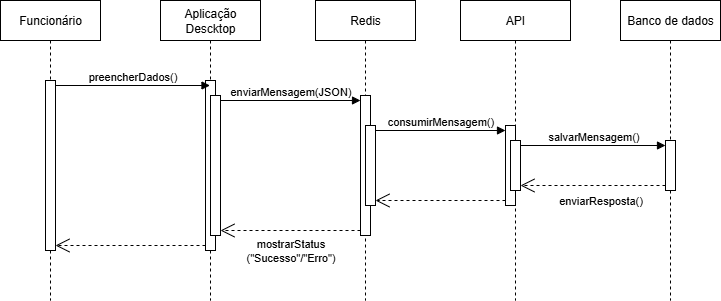

The diagram above was exported from draw.io. Its source (the exported page's mxGraphModel, read from the mxfile embedded in the PNG):
<mxGraphModel dx="872" dy="473" grid="1" gridSize="10" guides="1" tooltips="1" connect="1" arrows="1" fold="1" page="1" pageScale="1" pageWidth="850" pageHeight="1100" math="0" shadow="0">
  <root>
    <mxCell id="0" />
    <mxCell id="1" parent="0" />
    <mxCell id="aM9ryv3xv72pqoxQDRHE-5" value="Aplicação Descktop" style="shape=umlLifeline;perimeter=lifelinePerimeter;whiteSpace=wrap;html=1;container=0;dropTarget=0;collapsible=0;recursiveResize=0;outlineConnect=0;portConstraint=eastwest;newEdgeStyle={&quot;edgeStyle&quot;:&quot;elbowEdgeStyle&quot;,&quot;elbow&quot;:&quot;vertical&quot;,&quot;curved&quot;:0,&quot;rounded&quot;:0};" parent="1" vertex="1">
      <mxGeometry x="220" y="40" width="100" height="300" as="geometry" />
    </mxCell>
    <mxCell id="aM9ryv3xv72pqoxQDRHE-6" value="" style="html=1;points=[];perimeter=orthogonalPerimeter;outlineConnect=0;targetShapes=umlLifeline;portConstraint=eastwest;newEdgeStyle={&quot;edgeStyle&quot;:&quot;elbowEdgeStyle&quot;,&quot;elbow&quot;:&quot;vertical&quot;,&quot;curved&quot;:0,&quot;rounded&quot;:0};" parent="aM9ryv3xv72pqoxQDRHE-5" vertex="1">
      <mxGeometry x="45" y="80" width="10" height="170" as="geometry" />
    </mxCell>
    <mxCell id="Z8BD4rg1UNTXfXp3bzQG-11" value="" style="html=1;points=[[0,0,0,0,5],[0,1,0,0,-5],[1,0,0,0,5],[1,1,0,0,-5]];perimeter=orthogonalPerimeter;outlineConnect=0;targetShapes=umlLifeline;portConstraint=eastwest;newEdgeStyle={&quot;curved&quot;:0,&quot;rounded&quot;:0};" vertex="1" parent="aM9ryv3xv72pqoxQDRHE-5">
      <mxGeometry x="50" y="95" width="10" height="140" as="geometry" />
    </mxCell>
    <mxCell id="Z8BD4rg1UNTXfXp3bzQG-2" value="Redis" style="shape=umlLifeline;perimeter=lifelinePerimeter;whiteSpace=wrap;html=1;container=0;dropTarget=0;collapsible=0;recursiveResize=0;outlineConnect=0;portConstraint=eastwest;newEdgeStyle={&quot;edgeStyle&quot;:&quot;elbowEdgeStyle&quot;,&quot;elbow&quot;:&quot;vertical&quot;,&quot;curved&quot;:0,&quot;rounded&quot;:0};" vertex="1" parent="1">
      <mxGeometry x="375" y="40" width="100" height="300" as="geometry" />
    </mxCell>
    <mxCell id="Z8BD4rg1UNTXfXp3bzQG-3" value="" style="html=1;points=[];perimeter=orthogonalPerimeter;outlineConnect=0;targetShapes=umlLifeline;portConstraint=eastwest;newEdgeStyle={&quot;edgeStyle&quot;:&quot;elbowEdgeStyle&quot;,&quot;elbow&quot;:&quot;vertical&quot;,&quot;curved&quot;:0,&quot;rounded&quot;:0};" vertex="1" parent="Z8BD4rg1UNTXfXp3bzQG-2">
      <mxGeometry x="45" y="95" width="10" height="140" as="geometry" />
    </mxCell>
    <mxCell id="Z8BD4rg1UNTXfXp3bzQG-13" value="" style="html=1;points=[[0,0,0,0,5],[0,1,0,0,-5],[1,0,0,0,5],[1,1,0,0,-5]];perimeter=orthogonalPerimeter;outlineConnect=0;targetShapes=umlLifeline;portConstraint=eastwest;newEdgeStyle={&quot;curved&quot;:0,&quot;rounded&quot;:0};" vertex="1" parent="Z8BD4rg1UNTXfXp3bzQG-2">
      <mxGeometry x="50" y="125" width="10" height="80" as="geometry" />
    </mxCell>
    <mxCell id="Z8BD4rg1UNTXfXp3bzQG-4" value="API" style="shape=umlLifeline;perimeter=lifelinePerimeter;whiteSpace=wrap;html=1;container=0;dropTarget=0;collapsible=0;recursiveResize=0;outlineConnect=0;portConstraint=eastwest;newEdgeStyle={&quot;edgeStyle&quot;:&quot;elbowEdgeStyle&quot;,&quot;elbow&quot;:&quot;vertical&quot;,&quot;curved&quot;:0,&quot;rounded&quot;:0};" vertex="1" parent="1">
      <mxGeometry x="520" y="40" width="110" height="300" as="geometry" />
    </mxCell>
    <mxCell id="Z8BD4rg1UNTXfXp3bzQG-5" value="" style="html=1;points=[];perimeter=orthogonalPerimeter;outlineConnect=0;targetShapes=umlLifeline;portConstraint=eastwest;newEdgeStyle={&quot;edgeStyle&quot;:&quot;elbowEdgeStyle&quot;,&quot;elbow&quot;:&quot;vertical&quot;,&quot;curved&quot;:0,&quot;rounded&quot;:0};" vertex="1" parent="Z8BD4rg1UNTXfXp3bzQG-4">
      <mxGeometry x="45" y="125" width="10" height="80" as="geometry" />
    </mxCell>
    <mxCell id="Z8BD4rg1UNTXfXp3bzQG-15" value="" style="html=1;points=[[0,0,0,0,5],[0,1,0,0,-5],[1,0,0,0,5],[1,1,0,0,-5]];perimeter=orthogonalPerimeter;outlineConnect=0;targetShapes=umlLifeline;portConstraint=eastwest;newEdgeStyle={&quot;curved&quot;:0,&quot;rounded&quot;:0};" vertex="1" parent="Z8BD4rg1UNTXfXp3bzQG-4">
      <mxGeometry x="50" y="140" width="10" height="50" as="geometry" />
    </mxCell>
    <mxCell id="Z8BD4rg1UNTXfXp3bzQG-6" value="Banco de dados" style="shape=umlLifeline;perimeter=lifelinePerimeter;whiteSpace=wrap;html=1;container=0;dropTarget=0;collapsible=0;recursiveResize=0;outlineConnect=0;portConstraint=eastwest;newEdgeStyle={&quot;edgeStyle&quot;:&quot;elbowEdgeStyle&quot;,&quot;elbow&quot;:&quot;vertical&quot;,&quot;curved&quot;:0,&quot;rounded&quot;:0};" vertex="1" parent="1">
      <mxGeometry x="680" y="40" width="100" height="300" as="geometry" />
    </mxCell>
    <mxCell id="Z8BD4rg1UNTXfXp3bzQG-7" value="" style="html=1;points=[];perimeter=orthogonalPerimeter;outlineConnect=0;targetShapes=umlLifeline;portConstraint=eastwest;newEdgeStyle={&quot;edgeStyle&quot;:&quot;elbowEdgeStyle&quot;,&quot;elbow&quot;:&quot;vertical&quot;,&quot;curved&quot;:0,&quot;rounded&quot;:0};" vertex="1" parent="Z8BD4rg1UNTXfXp3bzQG-6">
      <mxGeometry x="45" y="140" width="10" height="50" as="geometry" />
    </mxCell>
    <mxCell id="Z8BD4rg1UNTXfXp3bzQG-8" value="Funcionário" style="shape=umlLifeline;perimeter=lifelinePerimeter;whiteSpace=wrap;html=1;container=1;dropTarget=0;collapsible=0;recursiveResize=0;outlineConnect=0;portConstraint=eastwest;newEdgeStyle={&quot;curved&quot;:0,&quot;rounded&quot;:0};" vertex="1" parent="1">
      <mxGeometry x="60" y="40" width="100" height="300" as="geometry" />
    </mxCell>
    <mxCell id="Z8BD4rg1UNTXfXp3bzQG-9" value="" style="html=1;points=[[0,0,0,0,5],[0,1,0,0,-5],[1,0,0,0,5],[1,1,0,0,-5]];perimeter=orthogonalPerimeter;outlineConnect=0;targetShapes=umlLifeline;portConstraint=eastwest;newEdgeStyle={&quot;curved&quot;:0,&quot;rounded&quot;:0};" vertex="1" parent="Z8BD4rg1UNTXfXp3bzQG-8">
      <mxGeometry x="45" y="80" width="10" height="170" as="geometry" />
    </mxCell>
    <mxCell id="Z8BD4rg1UNTXfXp3bzQG-10" value="preencherDados()" style="html=1;verticalAlign=bottom;endArrow=block;curved=0;rounded=0;exitX=1;exitY=0;exitDx=0;exitDy=5;exitPerimeter=0;" edge="1" parent="1" source="Z8BD4rg1UNTXfXp3bzQG-9" target="aM9ryv3xv72pqoxQDRHE-5">
      <mxGeometry width="80" relative="1" as="geometry">
        <mxPoint x="390" y="250" as="sourcePoint" />
        <mxPoint x="470" y="250" as="targetPoint" />
      </mxGeometry>
    </mxCell>
    <mxCell id="Z8BD4rg1UNTXfXp3bzQG-12" value="enviarMensagem(JSON)" style="html=1;verticalAlign=bottom;endArrow=block;curved=0;rounded=0;exitX=1;exitY=0;exitDx=0;exitDy=5;exitPerimeter=0;" edge="1" parent="1" source="Z8BD4rg1UNTXfXp3bzQG-11" target="Z8BD4rg1UNTXfXp3bzQG-3">
      <mxGeometry width="80" relative="1" as="geometry">
        <mxPoint x="390" y="250" as="sourcePoint" />
        <mxPoint x="470" y="250" as="targetPoint" />
      </mxGeometry>
    </mxCell>
    <mxCell id="Z8BD4rg1UNTXfXp3bzQG-14" value="consumirMensagem()" style="html=1;verticalAlign=bottom;endArrow=block;curved=0;rounded=0;exitX=1;exitY=0;exitDx=0;exitDy=5;exitPerimeter=0;" edge="1" parent="1" source="Z8BD4rg1UNTXfXp3bzQG-13" target="Z8BD4rg1UNTXfXp3bzQG-5">
      <mxGeometry width="80" relative="1" as="geometry">
        <mxPoint x="390" y="250" as="sourcePoint" />
        <mxPoint x="470" y="250" as="targetPoint" />
      </mxGeometry>
    </mxCell>
    <mxCell id="Z8BD4rg1UNTXfXp3bzQG-16" value="salvarMensagem()" style="html=1;verticalAlign=bottom;endArrow=block;curved=0;rounded=0;exitX=1;exitY=0;exitDx=0;exitDy=5;exitPerimeter=0;" edge="1" parent="1" source="Z8BD4rg1UNTXfXp3bzQG-15" target="Z8BD4rg1UNTXfXp3bzQG-7">
      <mxGeometry width="80" relative="1" as="geometry">
        <mxPoint x="390" y="250" as="sourcePoint" />
        <mxPoint x="470" y="250" as="targetPoint" />
      </mxGeometry>
    </mxCell>
    <mxCell id="Z8BD4rg1UNTXfXp3bzQG-20" value="enviarResposta()" style="endArrow=open;endSize=12;dashed=1;html=1;rounded=0;entryX=1;entryY=1;entryDx=0;entryDy=-5;entryPerimeter=0;" edge="1" parent="1" source="Z8BD4rg1UNTXfXp3bzQG-7" target="Z8BD4rg1UNTXfXp3bzQG-15">
      <mxGeometry x="-0.1034" y="15" width="160" relative="1" as="geometry">
        <mxPoint x="350" y="250" as="sourcePoint" />
        <mxPoint x="510" y="250" as="targetPoint" />
        <Array as="points">
          <mxPoint x="660" y="225" />
        </Array>
        <mxPoint as="offset" />
      </mxGeometry>
    </mxCell>
    <mxCell id="Z8BD4rg1UNTXfXp3bzQG-21" value="" style="endArrow=open;endSize=12;dashed=1;html=1;rounded=0;entryX=1;entryY=1;entryDx=0;entryDy=-5;entryPerimeter=0;" edge="1" parent="1" source="Z8BD4rg1UNTXfXp3bzQG-5" target="Z8BD4rg1UNTXfXp3bzQG-13">
      <mxGeometry width="160" relative="1" as="geometry">
        <mxPoint x="350" y="250" as="sourcePoint" />
        <mxPoint x="510" y="250" as="targetPoint" />
        <mxPoint as="offset" />
      </mxGeometry>
    </mxCell>
    <mxCell id="Z8BD4rg1UNTXfXp3bzQG-22" value="mostrarStatus&lt;div&gt;(&quot;Sucesso&quot;/&quot;Erro&quot;)&lt;/div&gt;" style="endArrow=open;endSize=12;dashed=1;html=1;rounded=0;entryX=1;entryY=1;entryDx=0;entryDy=-5;entryPerimeter=0;" edge="1" parent="1" source="Z8BD4rg1UNTXfXp3bzQG-3" target="Z8BD4rg1UNTXfXp3bzQG-11">
      <mxGeometry y="20" width="160" relative="1" as="geometry">
        <mxPoint x="350" y="250" as="sourcePoint" />
        <mxPoint x="510" y="250" as="targetPoint" />
        <mxPoint as="offset" />
      </mxGeometry>
    </mxCell>
    <mxCell id="Z8BD4rg1UNTXfXp3bzQG-23" value="" style="endArrow=open;endSize=12;dashed=1;html=1;rounded=0;entryX=1;entryY=1;entryDx=0;entryDy=-5;entryPerimeter=0;" edge="1" parent="1" source="aM9ryv3xv72pqoxQDRHE-6" target="Z8BD4rg1UNTXfXp3bzQG-9">
      <mxGeometry width="160" relative="1" as="geometry">
        <mxPoint x="350" y="250" as="sourcePoint" />
        <mxPoint x="510" y="250" as="targetPoint" />
      </mxGeometry>
    </mxCell>
  </root>
</mxGraphModel>